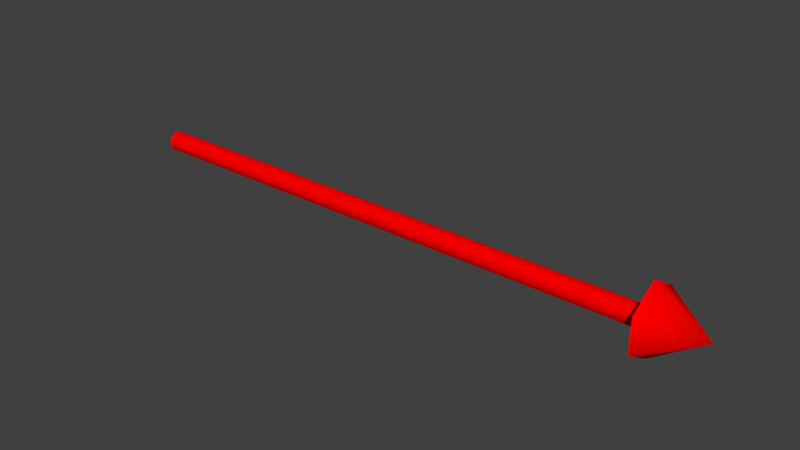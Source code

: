 # Source: EditorArrow.blend  (saved by Blender 2.78.0; exported with 4.5.12 LTS)
import bpy
from mathutils import Matrix  # noqa: F401  (used for matrix-valued properties, if any)

bpy.ops.wm.read_factory_settings(use_empty=True)
scene = bpy.context.scene
scene.name = 'Scene'

# ---- collections
col_collection_1 = bpy.data.collections.new('Collection 1'); scene.collection.children.link(col_collection_1)

# ---- materials (node trees are filled in below, after node groups)
mat_materialx = bpy.data.materials.new('MaterialX')
mat_materialx.alpha_threshold = 0.0
mat_materialx.use_transparent_shadow = False
mat_materialx.diffuse_color = (1.0, 0.0, 0.0, 1.0)
mat_materialx.roughness = 0.5

# ---- node groups
ng_auto_smooth = bpy.data.node_groups.new('Auto Smooth', 'GeometryNodeTree')
_s = ng_auto_smooth.interface.new_socket(name='Geometry', in_out='OUTPUT', socket_type='NodeSocketGeometry')
_s = ng_auto_smooth.interface.new_socket(name='Geometry', in_out='INPUT', socket_type='NodeSocketGeometry')
_s = ng_auto_smooth.interface.new_socket(name='Angle', in_out='INPUT', socket_type='NodeSocketFloat')
_s.subtype = 'ANGLE'
_s.min_value = 0.0
_s.max_value = 3.142
ng_auto_smooth.is_modifier = True
_N = ng_auto_smooth.nodes; _L = ng_auto_smooth.links
n0 = _N.new('NodeGroupOutput'); n0.name = 'Group Output'; n0.location = (480, -100)
n1 = _N.new('NodeGroupInput'); n1.name = 'Group Input'; n1.location = (-420, -300)
n2 = _N.new('NodeGroupInput'); n2.name = 'Group Input.001'; n2.location = (-60, -100)
n3 = _N.new('GeometryNodeSetShadeSmooth'); n3.name = 'Set Shade Smooth'; n3.location = (120, -100)
n3.domain = 'EDGE'
n4 = _N.new('GeometryNodeSetShadeSmooth'); n4.name = 'Set Shade Smooth.001'; n4.location = (300, -100)
n5 = _N.new('GeometryNodeInputMeshEdgeAngle'); n5.name = 'Edge Angle'; n5.location = (-420, -220)
n6 = _N.new('GeometryNodeInputEdgeSmooth'); n6.name = 'Is Edge Smooth'; n6.location = (-60, -160)
n7 = _N.new('GeometryNodeInputShadeSmooth'); n7.name = 'Is Face Smooth'; n7.location = (-240, -340)
n8 = _N.new('FunctionNodeBooleanMath'); n8.name = 'Boolean Math'; n8.location = (-60, -220)
n9 = _N.new('FunctionNodeCompare'); n9.name = 'Compare'; n9.location = (-240, -180)
n9.operation = 'LESS_EQUAL'
_L.new(n5.outputs[0], n9.inputs[0])
_L.new(n4.outputs[0], n0.inputs[0])
_L.new(n1.outputs[1], n9.inputs[1])
_L.new(n9.outputs[0], n8.inputs[0])
_L.new(n7.outputs[0], n8.inputs[1])
_L.new(n2.outputs[0], n3.inputs[0])
_L.new(n6.outputs[0], n3.inputs[1])
_L.new(n3.outputs[0], n4.inputs[0])
_L.new(n8.outputs[0], n3.inputs[2])
n0.is_active_output = True

# ---- material node trees

# ---- world
world_world = bpy.data.worlds.new('World'); scene.world = world_world
world_world.color = (0.05088, 0.05088, 0.05088)
world_world.use_sun_shadow = False
world_world.sun_shadow_jitter_overblur = 0.0
world_world.cycles.sampling_method = 'NONE'
world_world.cycles.sample_map_resolution = 256

# ---- meshes
me_arrowx = bpy.data.meshes.new('ArrowX')
me_arrowx.from_pydata([(-8.742e-10, 2.186e-08, -0.02), (1.0, -2.186e-08, -0.02), (-1.194e-09, -0.01732, -0.01), (1.0, -0.01732, -0.01), (-3.2e-10, -0.01732, 0.01), (1.0, -0.01732, 0.01), (8.742e-10, 2.36e-08, 0.02), (1.0, -2.011e-08, 0.02), (1.194e-09, 0.01732, 0.01), (1.0, 0.01732, 0.01), (3.2e-10, 0.01732, -0.01), (1.0, 0.01732, -0.01), (0.9928, -0.05526, -0.0319), (0.9928, -2.456e-08, -0.06381), (0.9928, -0.05526, 0.0319), (0.9928, -1.898e-08, 0.06381), (0.9928, 0.05526, 0.0319), (0.9928, 0.05526, -0.0319), (1.088, 3.085e-09, -2.447e-08)], [], [(0, 1, 3, 2), (2, 3, 5, 4), (4, 5, 7, 6), (6, 7, 9, 8), (7, 5, 14, 15), (10, 11, 1, 0), (8, 9, 11, 10), (0, 2, 4, 6, 8, 10), (1, 11, 17, 13), (9, 7, 15, 16), (5, 3, 12, 14), (11, 9, 16, 17), (3, 1, 13, 12), (14, 12, 18), (17, 16, 18), (15, 14, 18), (12, 13, 18), (13, 17, 18), (16, 15, 18)])
me_arrowx.polygons.foreach_set('use_smooth', [True] * 19)
_k = set([(0, 2), (0, 10), (1, 3), (1, 11), (2, 4), (3, 5), (4, 6), (5, 7), (6, 8), (7, 9), (8, 10), (9, 11), (12, 13), (12, 14), (13, 17), (14, 15), (15, 16), (16, 17)])
me_arrowx.attributes.new('sharp_edge', 'BOOLEAN', 'EDGE').data.foreach_set('value', [ (min(e.vertices), max(e.vertices)) in _k for e in me_arrowx.edges])
me_arrowx.materials.append(mat_materialx)
me_arrowx.use_remesh_preserve_volume = False
me_arrowx.use_remesh_preserve_attributes = False
me_arrowx.use_mirror_vertex_groups = False
me_arrowx.update()

# ---- objects
ob_arrowx = bpy.data.objects.new('ArrowX', me_arrowx)

# ---- transforms, parenting, visibility, modifiers, constraints
ob_arrowx.location = (0.0, 0.0, 0.0)
ob_arrowx.lineart.crease_threshold = 0.0
_m = ob_arrowx.modifiers.new('Auto Smooth', 'NODES')
_m.node_group = ng_auto_smooth
_gi = [s.identifier for s in ng_auto_smooth.interface.items_tree if s.item_type == 'SOCKET' and s.in_out == 'INPUT']
_m[_gi[1]] = 3.142  # Angle

# ---- collection membership
col_collection_1.objects.link(ob_arrowx)

# ---- scene / render settings (as saved in the file)
scene.frame_start = 1; scene.frame_end = 250; scene.frame_set(1)
scene.render.engine = 'BLENDER_EEVEE_NEXT'
scene.render.resolution_percentage = 50
scene.render.dither_intensity = 0.0
scene.cycles.use_denoising = False
scene.cycles.samples = 10
scene.cycles.sampling_pattern = 'TABULATED_SOBOL'
scene.cycles.light_sampling_threshold = 0.0
scene.cycles.use_adaptive_sampling = False
scene.cycles.use_light_tree = False
scene.cycles.blur_glossy = 0.0
scene.cycles.pixel_filter_type = 'GAUSSIAN'
scene.cycles.sample_clamp_indirect = 0.0
scene.view_settings.view_transform = 'Standard'
bpy.context.view_layer.update()

# ---- added for rendering (the .blend has no active camera and no usable light): camera, sun
cam_auto = bpy.data.cameras.new('AutoCamera')
cam_auto.lens = 50.0
cam_auto.sensor_width = 36.0
cam_auto.clip_end = 1000.0
ob_auto_camera = bpy.data.objects.new('AutoCamera', cam_auto)
scene.collection.objects.link(ob_auto_camera)
ob_auto_camera.location = (1.56281, -1.22252, 0.815012)
ob_auto_camera.rotation_euler = (1.09748, -7.21219e-08, 0.694738)
scene.camera = ob_auto_camera
light_auto_sun = bpy.data.lights.new('AutoSun', 'SUN')
light_auto_sun.energy = 3.0
light_auto_sun.angle = 0.0523599
ob_auto_sun = bpy.data.objects.new('AutoSun', light_auto_sun)
scene.collection.objects.link(ob_auto_sun)
ob_auto_sun.rotation_euler = (0.872665, 0.174533, 0.523599)
bpy.context.view_layer.update()
